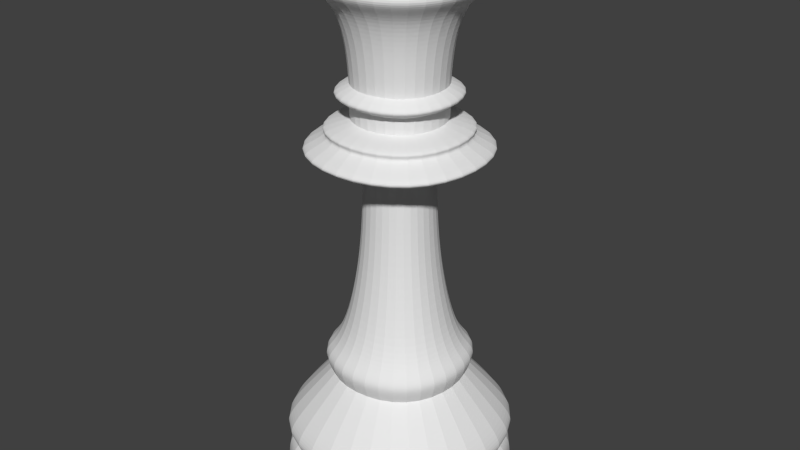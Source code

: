 # Source: queen_02.blend  (saved by Blender 2.64.0; exported with 4.5.12 LTS)
import bpy
from mathutils import Matrix  # noqa: F401  (used for matrix-valued properties, if any)

bpy.ops.wm.read_factory_settings(use_empty=True)
scene = bpy.context.scene
scene.name = 'Scene'

# ---- collections
col_collection_1 = bpy.data.collections.new('Collection 1'); scene.collection.children.link(col_collection_1)

# ---- world
world_world = bpy.data.worlds.new('World'); scene.world = world_world
world_world.color = (0.05088, 0.05088, 0.05088)
world_world.use_sun_shadow = False
world_world.sun_shadow_jitter_overblur = 0.0
world_world.cycles.sampling_method = 'MANUAL'
world_world.cycles.sample_map_resolution = 256

# ---- meshes
me_cube_001 = bpy.data.meshes.new('Cube.001')
me_cube_001.from_pydata([(-0.5, -0.5, -1.114), (-0.5, 0.5, -1.114), (0.5, 0.5, -1.114), (0.5, -0.5, -1.114), (-0.1701, -0.1701, 0.9282), (-0.1701, 0.1701, 0.9282), (0.1701, 0.1701, 0.9282), (0.1701, -0.1701, 0.9282), (-0.5, 0.5, -0.9948), (-0.5, -0.5, -0.9948), (0.5, 0.5, -0.9948), (0.5, -0.5, -0.9948), (0.2566, -0.2566, 0.8993), (0.2566, 0.2566, 0.8993), (-0.2566, 0.2566, 0.8993), (-0.2566, -0.2566, 0.8993), (0.2923, -0.2923, -0.6357), (0.2923, 0.2923, -0.6357), (-0.2923, 0.2923, -0.6357), (-0.2923, -0.2923, -0.6357), (-0.5, -0.5, -0.9129), (-0.5, 0.5, -0.9129), (0.5, 0.5, -0.9129), (0.5, -0.5, -0.9129), (0.2325, -0.2325, -0.4618), (0.2325, 0.2325, -0.4618), (-0.2325, 0.2325, -0.4618), (-0.2325, -0.2325, -0.4618), (-0.2688, -0.2688, 0.3961), (-0.2688, 0.2688, 0.3961), (0.2688, 0.2688, 0.3961), (0.2688, -0.2688, 0.3961), (-0.3166, -0.3166, -0.5361), (-0.3166, 0.3166, -0.5361), (0.3166, 0.3166, -0.5361), (0.3166, -0.3166, -0.5361), (0.4563, -0.4563, -0.9565), (0.4563, 0.4563, -0.9565), (-0.4563, 0.4563, -0.9565), (-0.4563, -0.4563, -0.9565), (0.1964, -0.1964, 0.4505), (0.1964, 0.1964, 0.4505), (-0.1964, 0.1964, 0.4505), (-0.1964, -0.1964, 0.4505), (0.3973, -0.3973, 0.3458), (0.3973, 0.3973, 0.3458), (-0.3973, 0.3973, 0.3458), (-0.3973, -0.3973, 0.3458), (0.207, -0.207, 0.7427), (0.207, 0.207, 0.7427), (-0.207, 0.207, 0.7427), (-0.207, -0.207, 0.7427), (0.1484, -0.1484, 0.2611), (0.1484, 0.1484, 0.2611), (-0.1484, 0.1484, 0.2611), (-0.1484, -0.1484, 0.2611), (-0.2579, -0.2579, 0.5406), (-0.2579, 0.2579, 0.5406), (0.2579, 0.2579, 0.5406), (0.2579, -0.2579, 0.5406), (-0.1994, -0.1994, 0.5158), (-0.1994, 0.1994, 0.5158), (0.1994, 0.1994, 0.5158), (0.1994, -0.1994, 0.5158), (0.333, -0.333, 0.4179), (0.333, 0.333, 0.4179), (-0.333, 0.333, 0.4179), (-0.333, -0.333, 0.4179), (0.1976, -0.1976, 0.5865), (0.1976, 0.1976, 0.5865), (-0.1976, 0.1976, 0.5865), (-0.1976, -0.1976, 0.5865), (0.1572, -0.1572, -0.1003), (-0.1572, 0.1572, -0.1003), (-0.1572, -0.1572, -0.1003), (0.1572, 0.1572, -0.1003), (-0.4965, -0.4965, -0.8516), (0.4965, -0.4965, -0.8516), (-0.4965, 0.4965, -0.8516), (0.4965, 0.4965, -0.8516), (0.3205, -0.3205, -0.5777), (-0.3205, 0.3205, -0.5777), (-0.3205, -0.3205, -0.5777), (0.3205, 0.3205, -0.5777), (0.3831, -0.3831, 0.3152), (-0.3831, 0.3831, 0.3152), (-0.3831, -0.3831, 0.3152), (0.3831, 0.3831, 0.3152), (0.2591, -0.2591, 0.561), (-0.2591, 0.2591, 0.561), (-0.2591, -0.2591, 0.561), (0.2591, 0.2591, 0.561), (-0.3609, -0.3609, 0.9601), (-0.3609, 0.3609, 0.9601), (0.3609, 0.3609, 0.9601), (0.3609, -0.3609, 0.9601), (-0.2654, -0.2654, 1.026), (-0.2654, 0.2654, 1.026), (0.2654, 0.2654, 1.026), (0.2654, -0.2654, 1.026), (0.1852, -0.1852, 0.961), (0.1852, 0.1852, 0.961), (-0.1852, 0.1852, 0.961), (-0.1852, -0.1852, 0.961), (-0.05299, -0.05299, 1.118), (-0.05299, 0.05299, 1.118), (0.05299, 0.05299, 1.118), (0.05299, -0.05299, 1.118), (-0.05299, -0.05299, 1.05), (0.05299, -0.05299, 1.05), (0.05299, 0.05299, 1.05), (-0.05299, 0.05299, 1.05)], [], [(9, 8, 1, 0), (8, 10, 2, 1), (10, 11, 3, 2), (11, 9, 0, 3), (0, 1, 2, 3), (109, 108, 4, 7), (39, 38, 8, 9), (38, 37, 10, 8), (37, 36, 11, 10), (36, 39, 9, 11), (23, 20, 39, 36), (76, 78, 21, 20), (21, 22, 37, 38), (80, 82, 19, 16), (74, 73, 26, 27), (78, 79, 22, 21), (22, 23, 36, 37), (20, 21, 38, 39), (77, 76, 20, 23), (24, 27, 32, 35), (79, 77, 23, 22), (82, 81, 18, 19), (81, 83, 17, 18), (87, 84, 52, 53), (25, 24, 35, 34), (83, 80, 16, 17), (26, 25, 34, 33), (72, 74, 27, 24), (73, 75, 25, 26), (27, 26, 33, 32), (85, 87, 53, 54), (84, 86, 55, 52), (75, 72, 24, 25), (31, 28, 47, 44), (29, 30, 45, 46), (66, 65, 30, 29), (30, 31, 44, 45), (86, 85, 54, 55), (58, 59, 63, 62), (28, 29, 46, 47), (91, 88, 59, 58), (64, 67, 28, 31), (43, 42, 66, 67), (60, 61, 42, 43), (65, 64, 31, 30), (67, 66, 29, 28), (62, 63, 40, 41), (41, 40, 64, 65), (40, 43, 67, 64), (42, 41, 65, 66), (57, 58, 62, 61), (61, 62, 41, 42), (63, 60, 43, 40), (56, 57, 61, 60), (15, 14, 50, 51), (59, 56, 60, 63), (51, 50, 70, 71), (92, 93, 14, 15), (90, 89, 57, 56), (88, 90, 56, 59), (89, 91, 58, 57), (50, 49, 69, 70), (49, 48, 68, 69), (48, 51, 71, 68), (12, 15, 51, 48), (13, 12, 48, 49), (14, 13, 49, 50), (95, 92, 15, 12), (93, 94, 13, 14), (94, 95, 12, 13), (55, 54, 73, 74), (52, 55, 74, 72), (54, 53, 75, 73), (53, 52, 72, 75), (19, 18, 78, 76), (16, 19, 76, 77), (18, 17, 79, 78), (17, 16, 77, 79), (35, 32, 82, 80), (32, 33, 81, 82), (33, 34, 83, 81), (34, 35, 80, 83), (45, 44, 84, 87), (46, 45, 87, 85), (44, 47, 86, 84), (47, 46, 85, 86), (69, 68, 88, 91), (71, 70, 89, 90), (68, 71, 90, 88), (70, 69, 91, 89), (96, 97, 93, 92), (99, 96, 92, 95), (97, 98, 94, 93), (98, 99, 95, 94), (103, 102, 97, 96), (100, 103, 96, 99), (102, 101, 98, 97), (101, 100, 99, 98), (7, 4, 103, 100), (6, 7, 100, 101), (5, 6, 101, 102), (4, 5, 102, 103), (107, 106, 105, 104), (110, 109, 7, 6), (108, 111, 5, 4), (111, 110, 6, 5), (107, 104, 108, 109), (106, 107, 109, 110), (104, 105, 111, 108), (105, 106, 110, 111)])
_k = {(4, 5): 1.0, (0, 1): 1.0, (5, 6): 1.0, (1, 2): 1.0, (6, 7): 1.0, (2, 3): 1.0, (4, 7): 1.0, (0, 3): 1.0, (36, 39): 1.0, (37, 38): 1.0, (38, 39): 1.0, (36, 37): 1.0, (18, 19): 1.0, (17, 18): 1.0, (16, 19): 1.0, (16, 17): 1.0, (53, 54): 1.0, (52, 55): 1.0, (52, 53): 1.0, (54, 55): 1.0, (41, 42): 1.0, (40, 41): 1.0, (42, 43): 1.0, (40, 43): 1.0, (68, 69): 1.0, (70, 71): 1.0, (68, 71): 1.0, (69, 70): 1.0, (61, 62): 1.0, (62, 63): 1.0, (60, 63): 1.0, (60, 61): 1.0}
me_cube_001.attributes.new('crease_edge', 'FLOAT', 'EDGE').data.foreach_set('value', [_k.get((min(e.vertices), max(e.vertices)), 0.0) for e in me_cube_001.edges])
me_cube_001.use_remesh_preserve_volume = False
me_cube_001.use_remesh_preserve_attributes = False
me_cube_001.use_mirror_vertex_groups = False
me_cube_001.update()

# ---- objects
ob_cube = bpy.data.objects.new('Cube', me_cube_001)

# ---- transforms, parenting, visibility, modifiers, constraints
ob_cube.location = (0.0, 0.0, 0.0)
ob_cube.lineart.crease_threshold = 0.0
_m = ob_cube.modifiers.new('Subsurf', 'SUBSURF')
_m.uv_smooth = 'PRESERVE_CORNERS'
_m.levels = 3
_m.render_levels = 3
_m.show_only_control_edges = False

# ---- collection membership
col_collection_1.objects.link(ob_cube)

# ---- scene / render settings (as saved in the file)
scene.frame_start = 1; scene.frame_end = 250; scene.frame_set(1)
scene.render.engine = 'BLENDER_EEVEE_NEXT'
scene.render.image_settings.color_mode = 'RGB'
scene.render.image_settings.compression = 90
scene.render.resolution_percentage = 50
scene.render.dither_intensity = 0.0
scene.render.bake_margin = 2
scene.render.bake_bias = 0.0
scene.cycles.use_denoising = False
scene.cycles.samples = 10
scene.cycles.sampling_pattern = 'TABULATED_SOBOL'
scene.cycles.light_sampling_threshold = 0.0
scene.cycles.use_adaptive_sampling = False
scene.cycles.use_light_tree = False
scene.cycles.blur_glossy = 0.0
scene.cycles.volume_bounces = 1
scene.cycles.pixel_filter_type = 'GAUSSIAN'
scene.cycles.sample_clamp_indirect = 0.0
scene.view_settings.view_transform = 'Standard'
bpy.context.view_layer.update()

# ---- added for rendering (the .blend has no active camera and no usable light): camera, sun
cam_auto = bpy.data.cameras.new('AutoCamera')
cam_auto.lens = 50.0
cam_auto.sensor_width = 36.0
cam_auto.clip_end = 1000.0
ob_auto_camera = bpy.data.objects.new('AutoCamera', cam_auto)
scene.collection.objects.link(ob_auto_camera)
ob_auto_camera.location = (2.44462, -2.93355, 1.95728)
ob_auto_camera.rotation_euler = (1.09748, -7.21219e-08, 0.694738)
scene.camera = ob_auto_camera
light_auto_sun = bpy.data.lights.new('AutoSun', 'SUN')
light_auto_sun.energy = 3.0
light_auto_sun.angle = 0.0523599
ob_auto_sun = bpy.data.objects.new('AutoSun', light_auto_sun)
scene.collection.objects.link(ob_auto_sun)
ob_auto_sun.rotation_euler = (0.872665, 0.174533, 0.523599)
bpy.context.view_layer.update()
